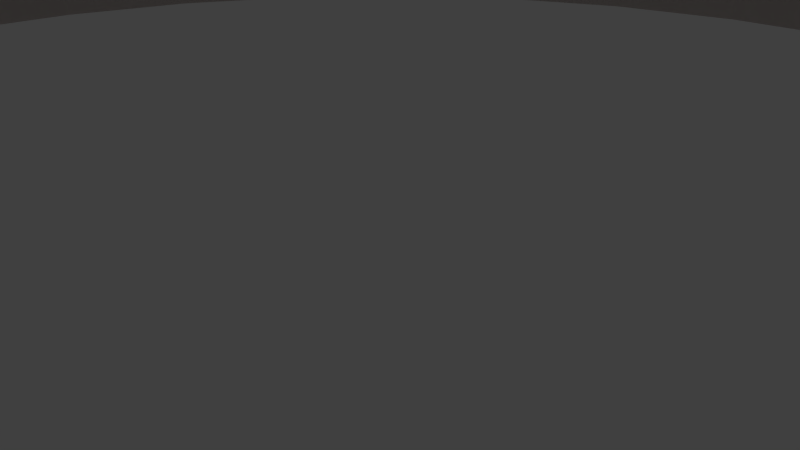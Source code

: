 # Source: camp.blend  (saved by Blender 2.79.0; exported with 4.5.12 LTS)
import bpy
from mathutils import Matrix  # noqa: F401  (used for matrix-valued properties, if any)

bpy.ops.wm.read_factory_settings(use_empty=True)
scene = bpy.context.scene
scene.name = 'Scene'

# ---- collections
col_collection_1 = bpy.data.collections.new('Collection 1'); scene.collection.children.link(col_collection_1)

# ---- materials (node trees are filled in below, after node groups)
mat_doorback = bpy.data.materials.new('DoorBack')
mat_doorback.alpha_threshold = 0.0
mat_doorback.use_transparent_shadow = False
mat_doorback.diffuse_color = (0.3264, 0.1295, 0.05162, 1.0)
mat_doorback.roughness = 0.5
mat_doorfore = bpy.data.materials.new('DoorFore')
mat_doorfore.alpha_threshold = 0.0
mat_doorfore.use_transparent_shadow = False
mat_doorfore.diffuse_color = (0.06711, 0.1171, 0.8, 1.0)
mat_doorfore.roughness = 0.5
mat_plain = bpy.data.materials.new('Plain')
mat_plain.alpha_threshold = 0.0
mat_plain.use_transparent_shadow = False
mat_plain.diffuse_color = (0.8, 0.7481, 0.7258, 1.0)
mat_plain.roughness = 0.5
mat_wire = bpy.data.materials.new('Wire')
mat_wire.alpha_threshold = 0.0
mat_wire.use_transparent_shadow = False
mat_wire.diffuse_color = (0.2203, 0.06996, 0.04255, 1.0)
mat_wire.roughness = 0.5

# ---- material node trees

# ---- world
world_world = bpy.data.worlds.new('World'); scene.world = world_world
world_world.color = (0.05088, 0.05088, 0.05088)
world_world.use_sun_shadow = False
world_world.sun_shadow_jitter_overblur = 0.0
world_world.cycles.sampling_method = 'MANUAL'

# ---- cameras
cam_camera = bpy.data.cameras.new('Camera')
cam_camera.clip_end = 100.0
cam_camera.lens = 35.0
cam_camera.sensor_width = 32.0
cam_camera.sensor_height = 18.0
cam_camera.ortho_scale = 7.314
cam_camera.dof.focus_distance = 0.0
cam_camera.dof.aperture_fstop = 128.0

# ---- lights
light_lamp = bpy.data.lights.new('Lamp', 'SUN')
light_lamp.transmission_factor = 0.0
light_lamp.cutoff_distance = 30.0
light_lamp.angle = 0.1993
light_lamp.energy = 1.0
light_lamp.shadow_buffer_clip_start = 1.001
light_lamp.shadow_soft_size = 0.1
light_lamp.shadow_cascade_max_distance = 1000.0

# ---- meshes
me_cube_001 = bpy.data.meshes.new('Cube.001')
me_cube_001.from_pydata([(-3.492, 0.574, -0.8457), (-3.492, 0.574, 8.594), (-3.492, -0.816, -0.8457), (-3.492, -0.816, 8.594), (3.239, 0.574, -0.8457), (3.239, 0.574, 8.594), (3.239, -0.816, -0.8457), (3.239, -0.816, 8.594), (-3.492, 0.574, 8.594), (-3.492, -0.816, 8.594), (3.239, 0.574, 8.594), (-3.492, 0.3423, 8.594), (-3.492, 0.1107, 8.594), (-3.492, -0.121, 8.594), (-3.492, -0.3527, 8.594), (-3.492, -0.5843, 8.594), (2.118, 0.574, 0.7276), (-2.37, 0.574, 0.7276), (2.118, 0.574, 2.301), (0.9957, 0.574, 2.301), (-1.248, 0.574, 2.301), (-2.37, 0.574, 2.301), (2.118, 0.574, 5.448), (0.9957, 0.574, 5.448), (-1.248, 0.574, 5.448), (-2.37, 0.574, 5.448), (2.118, 0.574, 7.021), (-2.37, 0.574, 7.021)], [], [(0, 2, 3, 1), (2, 6, 7, 3), (6, 4, 5, 7), (2, 0, 4, 6), (7, 5, 1, 3), (1, 8, 11, 12, 13, 14, 15, 9, 3), (17, 16, 18, 22, 26, 10, 5, 4, 0, 1, 8, 27, 25, 21), (19, 18, 16, 17, 21, 20), (20, 21, 25, 24), (23, 19, 20, 24), (26, 22, 23, 24, 25, 27), (18, 19, 23, 22), (26, 27, 8, 1, 5, 10)])
me_cube_001.polygons.foreach_set('material_index', [0, 0, 0, 0, 0, 0, 0, 1, 1, 0, 1, 1, 0])
me_cube_001.materials.append(mat_doorback)
me_cube_001.materials.append(mat_doorfore)
me_cube_001.use_remesh_preserve_volume = False
me_cube_001.use_remesh_preserve_attributes = False
me_cube_001.use_mirror_vertex_groups = False
me_cube_001.update()
me_circle = bpy.data.meshes.new('Circle')
me_circle.from_pydata([(5.41e-05, 15.62, 8.955), (-3.034, 15.32, 8.955), (-5.951, 14.44, 8.955), (-8.64, 13.0, 8.955), (-11.0, 11.06, 8.955), (-12.93, 8.707, 8.955), (-14.37, 6.018, 8.955), (-15.25, 3.101, 8.955), (-15.55, 0.06698, 8.955), (-15.25, -2.967, 8.955), (-14.37, -5.885, 8.955), (-12.93, -8.573, 8.955), (-11.0, -10.93, 8.955), (-8.64, -12.86, 8.955), (-5.951, -14.3, 8.955), (-3.034, -15.19, 8.955), (5.917e-05, -15.49, 8.955), (3.034, -15.19, 8.955), (5.952, -14.3, 8.955), (8.64, -12.86, 8.955), (11.0, -10.93, 8.955), (12.93, -8.573, 8.955), (14.37, -5.885, 8.955), (15.25, -2.967, 8.955), (15.55, 0.06699, 8.955), (15.25, 3.101, 8.955), (14.37, 6.018, 8.955), (12.93, 8.707, 8.955), (11.0, 11.06, 8.955), (8.64, 13.0, 8.955), (5.952, 14.44, 8.955), (3.034, 15.32, 8.955), (5.41e-05, 15.62, 13.47), (-3.034, 15.32, 13.47), (-5.951, 14.44, 13.47), (-8.64, 13.0, 13.47), (-11.0, 11.06, 13.47), (-12.93, 8.707, 13.47), (-14.37, 6.018, 13.47), (-15.25, 3.101, 13.47), (-15.55, 0.06698, 13.47), (-15.25, -2.967, 13.47), (-14.37, -5.885, 13.47), (-12.93, -8.573, 13.47), (-11.0, -10.93, 13.47), (-8.64, -12.86, 13.47), (-5.951, -14.3, 13.47), (-3.034, -15.19, 13.47), (5.917e-05, -15.49, 13.47), (3.034, -15.19, 13.47), (5.952, -14.3, 13.47), (8.64, -12.86, 13.47), (11.0, -10.93, 13.47), (12.93, -8.573, 13.47), (14.37, -5.885, 13.47), (15.25, -2.967, 13.47), (15.55, 0.06699, 13.47), (15.25, 3.101, 13.47), (14.37, 6.018, 13.47), (12.93, 8.707, 13.47), (11.0, 11.06, 13.47), (8.64, 13.0, 13.47), (5.952, 14.44, 13.47), (3.034, 15.32, 13.47), (5.332e-05, 5.891, 18.17), (-1.136, 5.779, 18.17), (-2.229, 5.447, 18.17), (-3.235, 4.909, 18.17), (-4.118, 4.185, 18.17), (-4.842, 3.302, 18.17), (-5.38, 2.296, 18.17), (-5.712, 1.203, 18.17), (-5.824, 0.06698, 18.17), (-5.712, -1.069, 18.17), (-5.38, -2.162, 18.17), (-4.842, -3.169, 18.17), (-4.118, -4.051, 18.17), (-3.235, -4.775, 18.17), (-2.229, -5.313, 18.17), (-1.136, -5.645, 18.17), (5.521e-05, -5.757, 18.17), (1.136, -5.645, 18.17), (2.229, -5.313, 18.17), (3.236, -4.775, 18.17), (4.118, -4.051, 18.17), (4.842, -3.169, 18.17), (5.38, -2.162, 18.17), (5.712, -1.069, 18.17), (5.824, 0.06698, 18.17), (5.712, 1.203, 18.17), (5.38, 2.296, 18.17), (4.842, 3.302, 18.17), (4.118, 4.185, 18.17), (3.236, 4.909, 18.17), (2.229, 5.447, 18.17), (1.136, 5.779, 18.17), (-0.06027, 0.1649, 19.61), (5.406e-05, 15.15, 8.955), (-2.943, 14.86, 8.955), (-5.773, 14.0, 8.955), (-8.381, 12.61, 8.955), (-10.67, 10.73, 8.955), (-12.54, 8.448, 8.955), (-13.94, 5.84, 8.955), (-14.8, 3.01, 8.955), (-15.09, 0.06698, 8.955), (-14.8, -2.876, 8.955), (-13.94, -5.706, 8.955), (-12.54, -8.314, 8.955), (-10.67, -10.6, 8.955), (-8.381, -12.48, 8.955), (-5.773, -13.87, 8.955), (-2.943, -14.73, 8.955), (5.898e-05, -15.02, 8.955), (2.943, -14.73, 8.955), (5.773, -13.87, 8.955), (8.381, -12.48, 8.955), (10.67, -10.6, 8.955), (12.54, -8.314, 8.955), (13.94, -5.706, 8.955), (14.8, -2.876, 8.955), (15.09, 0.06699, 8.955), (14.8, 3.01, 8.955), (13.94, 5.84, 8.955), (12.54, 8.448, 8.955), (10.67, 10.73, 8.955), (8.381, 12.61, 8.955), (5.773, 14.0, 8.955), (2.943, 14.86, 8.955), (5.406e-05, 15.15, 8.55), (-2.943, 14.86, 8.55), (-5.773, 14.0, 8.55), (-8.381, 12.61, 8.55), (-10.67, 10.73, 8.55), (-12.54, 8.448, 8.55), (-13.94, 5.84, 8.55), (-14.8, 3.01, 8.55), (-15.09, 0.06698, 8.55), (-14.8, -2.876, 8.55), (-13.94, -5.706, 8.55), (-12.54, -8.314, 8.55), (-10.67, -10.6, 8.55), (-8.381, -12.48, 8.55), (-5.773, -13.87, 8.55), (-2.943, -14.73, 8.55), (5.898e-05, -15.02, 8.55), (2.943, -14.73, 8.55), (5.773, -13.87, 8.55), (8.381, -12.48, 8.55), (10.67, -10.6, 8.55), (12.54, -8.314, 8.55), (13.94, -5.706, 8.55), (14.8, -2.876, 8.55), (15.09, 0.06699, 8.55), (14.8, 3.01, 8.55), (13.94, 5.84, 8.55), (12.54, 8.448, 8.55), (10.67, 10.73, 8.55), (8.381, 12.61, 8.55), (5.773, 14.0, 8.55), (2.943, 14.86, 8.55), (5.41e-05, 15.6, 8.55), (-3.031, 15.31, 8.55), (-5.946, 14.42, 8.55), (-8.632, 12.99, 8.55), (-10.99, 11.05, 8.55), (-12.92, 8.699, 8.55), (-14.36, 6.013, 8.55), (-15.24, 3.098, 8.55), (-15.54, 0.06698, 8.55), (-15.24, -2.964, 8.55), (-14.36, -5.879, 8.55), (-12.92, -8.565, 8.55), (-10.99, -10.92, 8.55), (-8.632, -12.85, 8.55), (-5.946, -14.29, 8.55), (-3.031, -15.17, 8.55), (5.916e-05, -15.47, 8.55), (3.031, -15.17, 8.55), (5.946, -14.29, 8.55), (8.633, -12.85, 8.55), (10.99, -10.92, 8.55), (12.92, -8.565, 8.55), (14.36, -5.879, 8.55), (15.24, -2.964, 8.55), (15.54, 0.06699, 8.55), (15.24, 3.098, 8.55), (14.36, 6.013, 8.55), (12.92, 8.699, 8.55), (10.99, 11.05, 8.55), (8.632, 12.99, 8.55), (5.946, 14.42, 8.55), (3.031, 15.31, 8.55), (-3.031, 15.31, 4.23), (-5.946, 14.42, 4.23), (-8.632, 12.99, 4.23), (-10.99, 11.05, 4.23), (-12.92, 8.699, 4.23), (-14.36, 6.013, 4.23), (-15.24, 3.098, 4.23), (-15.54, 0.06698, 4.23), (-15.24, -2.964, 4.23), (-14.36, -5.879, 4.23), (-12.92, -8.565, 4.23), (-10.99, -10.92, 4.23), (-8.632, -12.85, 4.23), (-5.946, -14.29, 4.23), (-3.031, -15.17, 4.23), (5.916e-05, -15.47, 4.23), (3.031, -15.17, 4.23), (5.946, -14.29, 4.23), (8.633, -12.85, 4.23), (10.99, -10.92, 4.23), (12.92, -8.565, 4.23), (14.36, -5.879, 4.23), (15.24, -2.964, 4.23), (15.54, 0.06699, 4.23), (15.24, 3.098, 4.23), (14.36, 6.013, 4.23), (12.92, 8.699, 4.23), (10.99, 11.05, 4.23), (8.632, 12.99, 4.23), (5.946, 14.42, 4.23), (3.031, 15.31, 4.23), (-2.91, 14.7, 4.23), (-5.708, 13.85, 4.23), (-8.287, 12.47, 4.23), (-10.55, 10.61, 4.23), (-12.4, 8.354, 4.23), (-13.78, 5.775, 4.23), (-14.63, 2.977, 4.23), (-14.92, 0.06698, 4.23), (-14.63, -2.843, 4.23), (-13.78, -5.641, 4.23), (-12.4, -8.22, 4.23), (-10.55, -10.48, 4.23), (-8.287, -12.34, 4.23), (-5.708, -13.71, 4.23), (-2.91, -14.56, 4.23), (5.892e-05, -14.85, 4.23), (2.91, -14.56, 4.23), (5.708, -13.71, 4.23), (8.287, -12.34, 4.23), (10.55, -10.48, 4.23), (12.4, -8.22, 4.23), (13.78, -5.641, 4.23), (14.63, -2.843, 4.23), (14.92, 0.06699, 4.23), (14.63, 2.977, 4.23), (13.78, 5.775, 4.23), (12.4, 8.354, 4.23), (10.55, 10.61, 4.23), (8.287, 12.47, 4.23), (5.708, 13.85, 4.23), (2.91, 14.7, 4.23), (-2.91, 14.7, 3.798), (-5.708, 13.85, 3.798), (-8.287, 12.47, 3.798), (-10.55, 10.61, 3.798), (-12.4, 8.354, 3.798), (-13.78, 5.775, 3.798), (-14.63, 2.977, 3.798), (-14.92, 0.06698, 3.798), (-14.63, -2.843, 3.798), (-13.78, -5.641, 3.798), (-12.4, -8.22, 3.798), (-10.55, -10.48, 3.798), (-8.287, -12.34, 3.798), (-5.708, -13.71, 3.798), (-2.91, -14.56, 3.798), (5.892e-05, -14.85, 3.798), (2.91, -14.56, 3.798), (5.708, -13.71, 3.798), (8.287, -12.34, 3.798), (10.55, -10.48, 3.798), (12.4, -8.22, 3.798), (13.78, -5.641, 3.798), (14.63, -2.843, 3.798), (14.92, 0.06699, 3.798), (14.63, 2.977, 3.798), (13.78, 5.775, 3.798), (12.4, 8.354, 3.798), (10.55, 10.61, 3.798), (8.287, 12.47, 3.798), (5.708, 13.85, 3.798), (2.91, 14.7, 3.798), (-3.025, 15.27, 3.798), (-5.934, 14.39, 3.798), (-8.614, 12.96, 3.798), (-10.96, 11.03, 3.798), (-12.89, 8.681, 3.798), (-14.33, 6.001, 3.798), (-15.21, 3.092, 3.798), (-15.51, 0.06698, 3.798), (-15.21, -2.958, 3.798), (-14.33, -5.867, 3.798), (-12.89, -8.548, 3.798), (-10.96, -10.9, 3.798), (-8.614, -12.83, 3.798), (-5.934, -14.26, 3.798), (-3.025, -15.14, 3.798), (5.914e-05, -15.44, 3.798), (3.025, -15.14, 3.798), (5.934, -14.26, 3.798), (8.615, -12.83, 3.798), (10.96, -10.9, 3.798), (12.89, -8.548, 3.798), (14.33, -5.867, 3.798), (15.21, -2.958, 3.798), (15.51, 0.06699, 3.798), (15.21, 3.092, 3.798), (14.33, 6.001, 3.798), (12.89, 8.681, 3.798), (10.96, 11.03, 3.798), (8.615, 12.96, 3.798), (5.934, 14.39, 3.798), (3.025, 15.27, 3.798), (-3.025, 15.27, 0.05424), (-5.934, 14.39, 0.05424), (-8.614, 12.96, 0.05424), (-10.96, 11.03, 0.05424), (-12.89, 8.681, 0.05424), (-14.33, 6.001, 0.05424), (-15.21, 3.092, 0.05424), (-15.51, 0.06698, 0.05424), (-15.21, -2.958, 0.05424), (-14.33, -5.867, 0.05424), (-12.89, -8.548, 0.05424), (-10.96, -10.9, 0.05424), (-8.614, -12.83, 0.05424), (-5.934, -14.26, 0.05424), (-3.025, -15.14, 0.05424), (5.914e-05, -15.44, 0.05424), (3.025, -15.14, 0.05424), (5.934, -14.26, 0.05424), (8.615, -12.83, 0.05424), (10.96, -10.9, 0.05424), (12.89, -8.548, 0.05424), (14.33, -5.867, 0.05424), (15.21, -2.958, 0.05424), (15.51, 0.06699, 0.05424), (15.21, 3.092, 0.05424), (14.33, 6.001, 0.05424), (12.89, 8.681, 0.05424), (10.96, 11.03, 0.05424), (8.615, 12.96, 0.05424), (5.934, 14.39, 0.05424), (3.025, 15.27, 0.05424)], [], [(26, 58, 57, 25), (13, 45, 44, 12), (27, 59, 58, 26), (14, 46, 45, 13), (1, 33, 32, 0), (28, 60, 59, 27), (15, 47, 46, 14), (2, 34, 33, 1), (29, 61, 60, 28), (16, 48, 47, 15), (3, 35, 34, 2), (30, 62, 61, 29), (17, 49, 48, 16), (4, 36, 35, 3), (31, 63, 62, 30), (18, 50, 49, 17), (5, 37, 36, 4), (0, 32, 63, 31), (19, 51, 50, 18), (6, 38, 37, 5), (20, 52, 51, 19), (7, 39, 38, 6), (21, 53, 52, 20), (8, 40, 39, 7), (22, 54, 53, 21), (9, 41, 40, 8), (23, 55, 54, 22), (10, 42, 41, 9), (24, 56, 55, 23), (11, 43, 42, 10), (25, 57, 56, 24), (12, 44, 43, 11), (53, 85, 84, 52), (40, 72, 71, 39), (54, 86, 85, 53), (41, 73, 72, 40), (55, 87, 86, 54), (42, 74, 73, 41), (56, 88, 87, 55), (43, 75, 74, 42), (57, 89, 88, 56), (44, 76, 75, 43), (58, 90, 89, 57), (45, 77, 76, 44), (59, 91, 90, 58), (46, 78, 77, 45), (33, 65, 64, 32), (60, 92, 91, 59), (47, 79, 78, 46), (34, 66, 65, 33), (61, 93, 92, 60), (48, 80, 79, 47), (35, 67, 66, 34), (62, 94, 93, 61), (49, 81, 80, 48), (36, 68, 67, 35), (63, 95, 94, 62), (50, 82, 81, 49), (37, 69, 68, 36), (32, 64, 95, 63), (51, 83, 82, 50), (38, 70, 69, 37), (52, 84, 83, 51), (39, 71, 70, 38), (96, 86, 87), (86, 96, 85), (84, 85, 96), (83, 84, 96), (82, 83, 96), (81, 82, 96), (80, 81, 96), (79, 80, 96), (78, 79, 96), (77, 78, 96), (76, 77, 96), (75, 76, 96), (74, 75, 96), (73, 74, 96), (72, 73, 96), (70, 71, 96), (71, 72, 96), (69, 70, 96), (68, 69, 96), (67, 68, 96), (66, 67, 96), (65, 66, 96), (64, 65, 96), (95, 64, 96), (94, 95, 96), (93, 94, 96), (92, 93, 96), (91, 92, 96), (90, 91, 96), (89, 90, 96), (88, 89, 96), (87, 88, 96), (25, 122, 123, 26), (12, 109, 110, 13), (26, 123, 124, 27), (13, 110, 111, 14), (0, 97, 98, 1), (27, 124, 125, 28), (14, 111, 112, 15), (1, 98, 99, 2), (28, 125, 126, 29), (15, 112, 113, 16), (2, 99, 100, 3), (29, 126, 127, 30), (16, 113, 114, 17), (3, 100, 101, 4), (30, 127, 128, 31), (17, 114, 115, 18), (4, 101, 102, 5), (31, 128, 97, 0), (18, 115, 116, 19), (5, 102, 103, 6), (19, 116, 117, 20), (6, 103, 104, 7), (20, 117, 118, 21), (7, 104, 105, 8), (21, 118, 119, 22), (8, 105, 106, 9), (22, 119, 120, 23), (9, 106, 107, 10), (23, 120, 121, 24), (10, 107, 108, 11), (24, 121, 122, 25), (11, 108, 109, 12), (118, 150, 151, 119), (105, 137, 138, 106), (119, 151, 152, 120), (106, 138, 139, 107), (120, 152, 153, 121), (107, 139, 140, 108), (121, 153, 154, 122), (108, 140, 141, 109), (122, 154, 155, 123), (109, 141, 142, 110), (123, 155, 156, 124), (110, 142, 143, 111), (97, 129, 130, 98), (124, 156, 157, 125), (111, 143, 144, 112), (98, 130, 131, 99), (125, 157, 158, 126), (112, 144, 145, 113), (99, 131, 132, 100), (126, 158, 159, 127), (113, 145, 146, 114), (100, 132, 133, 101), (127, 159, 160, 128), (114, 146, 147, 115), (101, 133, 134, 102), (128, 160, 129, 97), (115, 147, 148, 116), (102, 134, 135, 103), (116, 148, 149, 117), (103, 135, 136, 104), (117, 149, 150, 118), (104, 136, 137, 105), (153, 185, 186, 154), (140, 172, 173, 141), (154, 186, 187, 155), (141, 173, 174, 142), (155, 187, 188, 156), (142, 174, 175, 143), (129, 161, 162, 130), (156, 188, 189, 157), (143, 175, 176, 144), (130, 162, 163, 131), (157, 189, 190, 158), (144, 176, 177, 145), (131, 163, 164, 132), (158, 190, 191, 159), (145, 177, 178, 146), (132, 164, 165, 133), (159, 191, 192, 160), (146, 178, 179, 147), (133, 165, 166, 134), (160, 192, 161, 129), (147, 179, 180, 148), (134, 166, 167, 135), (148, 180, 181, 149), (135, 167, 168, 136), (149, 181, 182, 150), (136, 168, 169, 137), (150, 182, 183, 151), (137, 169, 170, 138), (151, 183, 184, 152), (138, 170, 171, 139), (152, 184, 185, 153), (139, 171, 172, 140), (188, 219, 220, 189), (175, 206, 207, 176), (162, 193, 194, 163), (189, 220, 221, 190), (176, 207, 208, 177), (163, 194, 195, 164), (190, 221, 222, 191), (177, 208, 209, 178), (164, 195, 196, 165), (191, 222, 223, 192), (178, 209, 210, 179), (165, 196, 197, 166), (179, 210, 211, 180), (166, 197, 198, 167), (180, 211, 212, 181), (167, 198, 199, 168), (181, 212, 213, 182), (168, 199, 200, 169), (182, 213, 214, 183), (169, 200, 201, 170), (183, 214, 215, 184), (170, 201, 202, 171), (184, 215, 216, 185), (171, 202, 203, 172), (185, 216, 217, 186), (172, 203, 204, 173), (186, 217, 218, 187), (173, 204, 205, 174), (187, 218, 219, 188), (174, 205, 206, 175), (195, 226, 227, 196), (222, 253, 254, 223), (209, 240, 241, 210), (196, 227, 228, 197), (210, 241, 242, 211), (197, 228, 229, 198), (211, 242, 243, 212), (198, 229, 230, 199), (212, 243, 244, 213), (199, 230, 231, 200), (213, 244, 245, 214), (200, 231, 232, 201), (214, 245, 246, 215), (201, 232, 233, 202), (215, 246, 247, 216), (202, 233, 234, 203), (216, 247, 248, 217), (203, 234, 235, 204), (217, 248, 249, 218), (204, 235, 236, 205), (218, 249, 250, 219), (205, 236, 237, 206), (219, 250, 251, 220), (206, 237, 238, 207), (193, 224, 225, 194), (220, 251, 252, 221), (207, 238, 239, 208), (194, 225, 226, 195), (221, 252, 253, 222), (208, 239, 240, 209), (229, 260, 261, 230), (243, 274, 275, 244), (230, 261, 262, 231), (244, 275, 276, 245), (231, 262, 263, 232), (245, 276, 277, 246), (232, 263, 264, 233), (246, 277, 278, 247), (233, 264, 265, 234), (247, 278, 279, 248), (234, 265, 266, 235), (248, 279, 280, 249), (235, 266, 267, 236), (249, 280, 281, 250), (236, 267, 268, 237), (250, 281, 282, 251), (237, 268, 269, 238), (224, 255, 256, 225), (251, 282, 283, 252), (238, 269, 270, 239), (225, 256, 257, 226), (252, 283, 284, 253), (239, 270, 271, 240), (226, 257, 258, 227), (253, 284, 285, 254), (240, 271, 272, 241), (227, 258, 259, 228), (241, 272, 273, 242), (228, 259, 260, 229), (242, 273, 274, 243), (263, 294, 295, 264), (277, 308, 309, 278), (264, 295, 296, 265), (278, 309, 310, 279), (265, 296, 297, 266), (279, 310, 311, 280), (266, 297, 298, 267), (280, 311, 312, 281), (267, 298, 299, 268), (281, 312, 313, 282), (268, 299, 300, 269), (255, 286, 287, 256), (282, 313, 314, 283), (269, 300, 301, 270), (256, 287, 288, 257), (283, 314, 315, 284), (270, 301, 302, 271), (257, 288, 289, 258), (284, 315, 316, 285), (271, 302, 303, 272), (258, 289, 290, 259), (272, 303, 304, 273), (259, 290, 291, 260), (273, 304, 305, 274), (260, 291, 292, 261), (274, 305, 306, 275), (261, 292, 293, 262), (275, 306, 307, 276), (262, 293, 294, 263), (276, 307, 308, 277), (297, 328, 329, 298), (311, 342, 343, 312), (298, 329, 330, 299), (312, 343, 344, 313), (299, 330, 331, 300), (286, 317, 318, 287), (313, 344, 345, 314), (300, 331, 332, 301), (287, 318, 319, 288), (314, 345, 346, 315), (301, 332, 333, 302), (288, 319, 320, 289), (315, 346, 347, 316), (302, 333, 334, 303), (289, 320, 321, 290), (303, 334, 335, 304), (290, 321, 322, 291), (304, 335, 336, 305), (291, 322, 323, 292), (305, 336, 337, 306), (292, 323, 324, 293), (306, 337, 338, 307), (293, 324, 325, 294), (307, 338, 339, 308), (294, 325, 326, 295), (308, 339, 340, 309), (295, 326, 327, 296), (309, 340, 341, 310), (296, 327, 328, 297), (310, 341, 342, 311), (223, 254, 285, 316), (193, 286, 255, 224)])
me_circle.polygons.foreach_set('material_index', [0, 0, 0, 0, 0, 0, 0, 0, 0, 0, 0, 0, 0, 0, 0, 0, 0, 0, 0, 0, 0, 0, 0, 0, 0, 0, 0, 0, 0, 0, 0, 0, 0, 0, 0, 0, 0, 0, 0, 0, 0, 0, 0, 0, 0, 0, 0, 0, 0, 0, 0, 0, 0, 0, 0, 0, 0, 0, 0, 0, 0, 0, 0, 0, 0, 0, 0, 0, 0, 0, 0, 0, 0, 0, 0, 0, 0, 0, 0, 0, 0, 0, 0, 0, 0, 0, 0, 0, 0, 0, 0, 0, 0, 0, 0, 0, 0, 0, 0, 0, 0, 0, 0, 0, 0, 0, 0, 0, 0, 0, 0, 0, 0, 0, 0, 0, 0, 0, 0, 0, 0, 0, 0, 0, 0, 0, 0, 0, 1, 1, 1, 1, 1, 1, 1, 1, 1, 1, 1, 1, 1, 1, 1, 1, 1, 1, 1, 1, 1, 1, 1, 1, 1, 1, 1, 1, 1, 1, 1, 1, 0, 0, 0, 0, 0, 0, 0, 0, 0, 0, 0, 0, 0, 0, 0, 0, 0, 0, 0, 0, 0, 0, 0, 0, 0, 0, 0, 0, 0, 0, 0, 0, 0, 0, 0, 0, 0, 0, 0, 0, 0, 0, 0, 0, 0, 0, 0, 0, 0, 0, 0, 0, 0, 0, 0, 0, 0, 0, 0, 0, 0, 0, 0, 0, 0, 0, 0, 0, 0, 0, 0, 0, 0, 0, 0, 0, 0, 0, 0, 0, 0, 0, 0, 0, 0, 0, 0, 0, 0, 0, 0, 0, 1, 1, 1, 1, 1, 1, 1, 1, 1, 1, 1, 1, 1, 1, 1, 1, 1, 1, 1, 1, 1, 1, 1, 1, 1, 1, 1, 1, 1, 1, 0, 0, 0, 0, 0, 0, 0, 0, 0, 0, 0, 0, 0, 0, 0, 0, 0, 0, 0, 0, 0, 0, 0, 0, 0, 0, 0, 0, 0, 0, 0, 0, 0, 0, 0, 0, 0, 0, 0, 0, 0, 0, 0, 0, 0, 0, 0, 0, 0, 0, 0, 0, 0, 0, 0, 0, 0, 0, 0, 0, 1, 1])
me_circle.materials.append(mat_plain)
me_circle.materials.append(mat_wire)
me_circle.use_remesh_preserve_volume = False
me_circle.use_remesh_preserve_attributes = False
me_circle.use_mirror_vertex_groups = False
me_circle.update()

# ---- objects
ob_door = bpy.data.objects.new('Door', me_cube_001)
ob_plain = bpy.data.objects.new('Plain', me_circle)
ob_lamp = bpy.data.objects.new('Lamp', light_lamp)
ob_camera = bpy.data.objects.new('Camera', cam_camera)

# ---- transforms, parenting, visibility, modifiers, constraints
ob_door.location = (0.3885, -15.4, 0.8239)
ob_door.rotation_euler = (0.0, -0.0, -3.142)
ob_door.scale = (0.9, 0.9, 0.9)
ob_door.lineart.crease_threshold = 0.0
ob_plain.location = (0.0, 0.0, 0.0)
ob_plain.rotation_euler = (0.0, -0.0, -3.142)
ob_plain.lineart.crease_threshold = 0.0
ob_lamp.location = (4.076, 1.005, 5.904)
ob_lamp.rotation_euler = (0.6503, 0.05522, 1.866)
ob_lamp.lock_rotations_4d = False
ob_lamp.empty_display_type = 'ARROWS'
ob_lamp.color = (0.0, 0.0, 0.0, 0.0)
ob_lamp.lineart.crease_threshold = 0.0
ob_camera.location = (7.481, -6.508, 5.344)
ob_camera.rotation_euler = (1.109, 0.0, 0.8149)
ob_camera.lock_rotations_4d = False
ob_camera.empty_display_type = 'ARROWS'
ob_camera.color = (0.0, 0.0, 0.0, 0.0)
ob_camera.display_type = 'WIRE'
ob_camera.lineart.crease_threshold = 0.0

# ---- collection membership
col_collection_1.objects.link(ob_door)
col_collection_1.objects.link(ob_plain)
col_collection_1.objects.link(ob_lamp)
col_collection_1.objects.link(ob_camera)

# ---- scene / render settings (as saved in the file)
scene.camera = ob_camera
scene.frame_start = 1; scene.frame_end = 250; scene.frame_set(1)
scene.render.engine = 'BLENDER_EEVEE_NEXT'
scene.render.resolution_percentage = 50
scene.render.dither_intensity = 0.0
scene.cycles.use_denoising = False
scene.cycles.samples = 128
scene.cycles.sampling_pattern = 'TABULATED_SOBOL'
scene.cycles.use_adaptive_sampling = False
scene.cycles.use_light_tree = False
scene.cycles.blur_glossy = 0.0
scene.cycles.sample_clamp_indirect = 0.0
scene.view_settings.view_transform = 'Standard'
bpy.context.view_layer.update()

